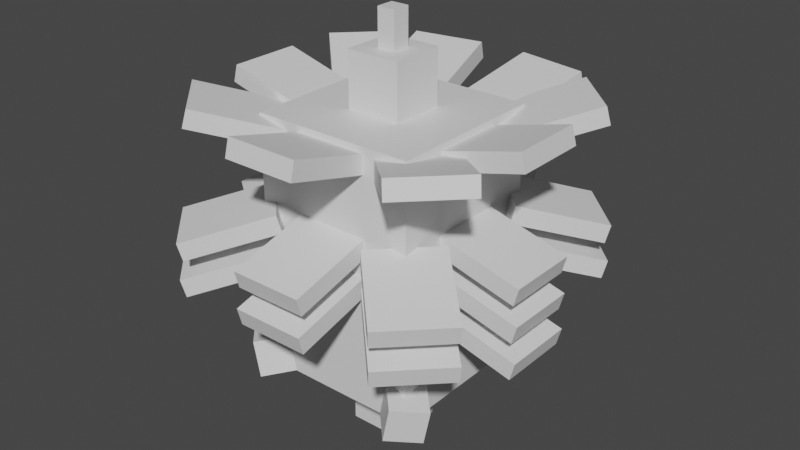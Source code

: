 # Source: pineco.blend  (saved by Blender 2.81.16; exported with 4.5.12 LTS)
import bpy
from mathutils import Matrix  # noqa: F401  (used for matrix-valued properties, if any)

bpy.ops.wm.read_factory_settings(use_empty=True)
scene = bpy.context.scene
scene.name = 'Scene'

# ---- collections
col_collection = bpy.data.collections.new('Collection'); scene.collection.children.link(col_collection)

# ---- materials (node trees are filled in below, after node groups)
mat_default_obj = bpy.data.materials.new('Default OBJ')
mat_default_obj.use_transparent_shadow = False

# ---- material node trees
mat_default_obj.use_nodes = True; mat_default_obj.node_tree.nodes.clear()
_N = mat_default_obj.node_tree.nodes; _L = mat_default_obj.node_tree.links
n0 = _N.new('ShaderNodeOutputMaterial'); n0.name = 'Material Output'; n0.location = (300, 300)
n1 = _N.new('ShaderNodeBsdfPrincipled'); n1.name = 'Principled BSDF'; n1.location = (10, 300)
n1.distribution = 'GGX'
n1.subsurface_method = 'BURLEY'
n1.inputs[3].default_value = 1.45
n1.inputs[27].default_value = (0.0, 0.0, 0.0, 1.0)
n1.inputs[28].default_value = 1.0
_L.new(n1.outputs[0], n0.inputs[0])
n0.is_active_output = True

# ---- world
world_world = bpy.data.worlds.new('World'); scene.world = world_world
world_world.use_nodes = True; world_world.node_tree.nodes.clear()
_N = world_world.node_tree.nodes; _L = world_world.node_tree.links
n0 = _N.new('ShaderNodeOutputWorld'); n0.name = 'World Output'; n0.location = (300, 300)
n1 = _N.new('ShaderNodeBackground'); n1.name = 'Background'; n1.location = (10, 300)
n1.inputs[0].default_value = (0.05088, 0.05088, 0.05088, 1.0)
_L.new(n1.outputs[0], n0.inputs[0])
n0.is_active_output = True
world_world.color = (0.05088, 0.05088, 0.05088)
world_world.use_sun_shadow = False
world_world.sun_shadow_jitter_overblur = 0.0

# ---- meshes
me_right_midd_cone = bpy.data.meshes.new('Right_Midd_Cone')
me_right_midd_cone.from_pydata([(0.1894, -0.07063, -0.01261), (0.01261, -0.07063, -0.1894), (0.02405, -0.01026, -0.2008), (0.2008, -0.01026, -0.02405), (-0.2008, 0.01026, 0.02405), (-0.02405, 0.01026, 0.2008), (-0.01261, 0.07063, 0.1894), (-0.1894, 0.07063, 0.01261)], [], [(0, 1, 2, 3), (4, 5, 6, 7), (3, 2, 7, 6), (5, 4, 1, 0), (5, 0, 3, 6), (1, 4, 7, 2)])
_uv = me_right_midd_cone.uv_layers.new(name='UVMap')
_uv.uv.foreach_set('vector', [0.6406, 0.8125, 0.7031, 0.8125, 0.7031, 0.8438, 0.6406, 0.8438, 0.7812, 0.8125, 0.8438, 0.8125, 0.8438, 0.8438, 0.7812, 0.8438, 0.6406, 0.8438, 0.7031, 0.8438, 0.7031, 1.0, 0.6406, 1.0, 0.7031, 0.8438, 0.7656, 0.8438, 0.7656, 1.0, 0.7031, 1.0, 0.5625, 0.8125, 0.6406, 0.8125, 0.6406, 0.8438, 0.5625, 0.8438, 0.7031, 0.8125, 0.7812, 0.8125, 0.7812, 0.8438, 0.7031, 0.8438])
me_right_midd_cone.materials.append(mat_default_obj)
me_right_midd_cone.use_remesh_fix_poles = True
me_right_midd_cone.use_remesh_preserve_attributes = False
me_right_midd_cone.use_mirror_vertex_groups = False
me_right_midd_cone.update()
me_right_side_lower_cone = bpy.data.meshes.new('Right_Side_Lower_Cone')
me_right_side_lower_cone.from_pydata([(0.1428, -0.07063, 0.125), (0.1428, -0.07063, -0.125), (0.159, -0.01026, -0.125), (0.159, -0.01026, 0.125), (-0.159, 0.01026, -0.125), (-0.159, 0.01026, 0.125), (-0.1428, 0.07063, 0.125), (-0.1428, 0.07063, -0.125)], [], [(0, 1, 2, 3), (4, 5, 6, 7), (3, 2, 7, 6), (5, 4, 1, 0), (5, 0, 3, 6), (1, 4, 7, 2)])
_uv = me_right_side_lower_cone.uv_layers.new(name='UVMap')
_uv.uv.foreach_set('vector', [0.6406, 0.8125, 0.7031, 0.8125, 0.7031, 0.8438, 0.6406, 0.8438, 0.7812, 0.8125, 0.8438, 0.8125, 0.8438, 0.8438, 0.7812, 0.8438, 0.6406, 0.8438, 0.7031, 0.8438, 0.7031, 1.0, 0.6406, 1.0, 0.7031, 0.8438, 0.7656, 0.8438, 0.7656, 1.0, 0.7031, 1.0, 0.5625, 0.8125, 0.6406, 0.8125, 0.6406, 0.8438, 0.5625, 0.8438, 0.7031, 0.8125, 0.7812, 0.8125, 0.7812, 0.8438, 0.7031, 0.8438])
me_right_side_lower_cone.materials.append(mat_default_obj)
me_right_side_lower_cone.use_remesh_fix_poles = True
me_right_side_lower_cone.use_remesh_preserve_attributes = False
me_right_side_lower_cone.use_mirror_vertex_groups = False
me_right_side_lower_cone.update()
me_right_side_upper_cone = bpy.data.meshes.new('Right_Side_upper_Cone')
me_right_side_upper_cone.from_pydata([(0.1428, -0.07063, 0.125), (0.1428, -0.07063, -0.125), (0.159, -0.01026, -0.125), (0.159, -0.01026, 0.125), (-0.159, 0.01026, -0.125), (-0.159, 0.01026, 0.125), (-0.1428, 0.07063, 0.125), (-0.1428, 0.07063, -0.125)], [], [(0, 1, 2, 3), (4, 5, 6, 7), (3, 2, 7, 6), (5, 4, 1, 0), (5, 0, 3, 6), (1, 4, 7, 2)])
_uv = me_right_side_upper_cone.uv_layers.new(name='UVMap')
_uv.uv.foreach_set('vector', [0.6406, 0.8125, 0.7031, 0.8125, 0.7031, 0.8438, 0.6406, 0.8438, 0.7812, 0.8125, 0.8438, 0.8125, 0.8438, 0.8438, 0.7812, 0.8438, 0.6406, 0.8438, 0.7031, 0.8438, 0.7031, 1.0, 0.6406, 1.0, 0.7031, 0.8438, 0.7656, 0.8438, 0.7656, 1.0, 0.7031, 1.0, 0.5625, 0.8125, 0.6406, 0.8125, 0.6406, 0.8438, 0.5625, 0.8438, 0.7031, 0.8125, 0.7812, 0.8125, 0.7812, 0.8438, 0.7031, 0.8438])
me_right_side_upper_cone.materials.append(mat_default_obj)
me_right_side_upper_cone.use_remesh_fix_poles = True
me_right_side_upper_cone.use_remesh_preserve_attributes = False
me_right_side_upper_cone.use_mirror_vertex_groups = False
me_right_side_upper_cone.update()
me_spike_tip = bpy.data.meshes.new('Spike_Tip')
me_spike_tip.from_pydata([(0.03125, -0.0625, -0.03125), (-0.03125, -0.0625, -0.03125), (-0.03125, 0.0625, -0.03125), (0.03125, 0.0625, -0.03125), (-0.03125, -0.0625, 0.03125), (0.03125, -0.0625, 0.03125), (0.03125, 0.0625, 0.03125), (-0.03125, 0.0625, 0.03125)], [], [(0, 1, 2, 3), (4, 5, 6, 7), (3, 2, 7, 6), (5, 4, 1, 0), (5, 0, 3, 6), (1, 4, 7, 2)])
_uv = me_spike_tip.uv_layers.new(name='UVMap')
_uv.uv.foreach_set('vector', [0.01562, 0.9062, 0.03125, 0.9062, 0.03125, 0.9688, 0.01562, 0.9688, 0.04688, 0.9062, 0.0625, 0.9062, 0.0625, 0.9688, 0.04688, 0.9688, 0.01562, 0.9688, 0.03125, 0.9688, 0.03125, 1.0, 0.01562, 1.0, 0.03125, 0.9688, 0.04688, 0.9688, 0.04688, 1.0, 0.03125, 1.0, 0.0, 0.9062, 0.01562, 0.9062, 0.01562, 0.9688, 0.0, 0.9688, 0.03125, 0.9062, 0.04688, 0.9062, 0.04688, 0.9688, 0.03125, 0.9688])
me_spike_tip.materials.append(mat_default_obj)
me_spike_tip.use_remesh_fix_poles = True
me_spike_tip.use_remesh_preserve_attributes = False
me_spike_tip.use_mirror_vertex_groups = False
me_spike_tip.update()
me_right_bottom_cone = bpy.data.meshes.new('Right_Bottom_Cone')
me_right_bottom_cone.from_pydata([(0.125, -0.07063, -0.1428), (-0.125, -0.07063, -0.1428), (-0.125, -0.01026, -0.159), (0.125, -0.01026, -0.159), (-0.125, 0.01026, 0.159), (0.125, 0.01026, 0.159), (0.125, 0.07063, 0.1428), (-0.125, 0.07063, 0.1428)], [], [(0, 1, 2, 3), (4, 5, 6, 7), (3, 2, 7, 6), (5, 4, 1, 0), (5, 0, 3, 6), (1, 4, 7, 2)])
_uv = me_right_bottom_cone.uv_layers.new(name='UVMap')
_uv.uv.foreach_set('vector', [0.6406, 0.8125, 0.7031, 0.8125, 0.7031, 0.8438, 0.6406, 0.8438, 0.7812, 0.8125, 0.8438, 0.8125, 0.8438, 0.8438, 0.7812, 0.8438, 0.6406, 0.8438, 0.7031, 0.8438, 0.7031, 1.0, 0.6406, 1.0, 0.7031, 0.8438, 0.7656, 0.8438, 0.7656, 1.0, 0.7031, 1.0, 0.5625, 0.8125, 0.6406, 0.8125, 0.6406, 0.8438, 0.5625, 0.8438, 0.7031, 0.8125, 0.7812, 0.8125, 0.7812, 0.8438, 0.7031, 0.8438])
me_right_bottom_cone.materials.append(mat_default_obj)
me_right_bottom_cone.use_remesh_fix_poles = True
me_right_bottom_cone.use_remesh_preserve_attributes = False
me_right_bottom_cone.use_mirror_vertex_groups = False
me_right_bottom_cone.update()
me_upper_rear_cone = bpy.data.meshes.new('_Upper_Rear_Cone')
me_upper_rear_cone.from_pydata([(0.125, 0.01026, -0.159), (-0.125, 0.01026, -0.159), (-0.125, 0.07063, -0.1428), (0.125, 0.07063, -0.1428), (-0.125, -0.07063, 0.1428), (0.125, -0.07063, 0.1428), (0.125, -0.01026, 0.159), (-0.125, -0.01026, 0.159)], [], [(0, 1, 2, 3), (4, 5, 6, 7), (3, 2, 7, 6), (5, 4, 1, 0), (5, 0, 3, 6), (1, 4, 7, 2)])
_uv = me_upper_rear_cone.uv_layers.new(name='UVMap')
_uv.uv.foreach_set('vector', [0.6406, 0.8125, 0.7031, 0.8125, 0.7031, 0.8438, 0.6406, 0.8438, 0.7812, 0.8125, 0.8438, 0.8125, 0.8438, 0.8438, 0.7812, 0.8438, 0.6406, 0.8438, 0.7031, 0.8438, 0.7031, 1.0, 0.6406, 1.0, 0.7031, 0.8438, 0.7656, 0.8438, 0.7656, 1.0, 0.7031, 1.0, 0.5625, 0.8125, 0.6406, 0.8125, 0.6406, 0.8438, 0.5625, 0.8438, 0.7031, 0.8125, 0.7812, 0.8125, 0.7812, 0.8438, 0.7031, 0.8438])
me_upper_rear_cone.materials.append(mat_default_obj)
me_upper_rear_cone.use_remesh_fix_poles = True
me_upper_rear_cone.use_remesh_preserve_attributes = False
me_upper_rear_cone.use_mirror_vertex_groups = False
me_upper_rear_cone.update()
me_left_front_balance = bpy.data.meshes.new('Left_Front_Balance')
me_left_front_balance.from_pydata([(0.1211, -0.03816, 0.0221), (-0.008619, -0.06573, -0.1105), (-0.03461, 0.05654, -0.1105), (0.09508, 0.08411, 0.0221), (-0.09508, -0.08411, -0.0221), (0.03461, -0.05654, 0.1105), (0.00862, 0.06573, 0.1105), (-0.1211, 0.03816, -0.0221)], [], [(0, 1, 2, 3), (4, 5, 6, 7), (3, 2, 7, 6), (5, 4, 1, 0), (5, 0, 3, 6), (1, 4, 7, 2)])
_uv = me_left_front_balance.uv_layers.new(name='UVMap')
_uv.uv.foreach_set('vector', [0.2344, 0.0, 0.2812, 0.0, 0.2812, 0.0625, 0.2344, 0.0625, 0.3125, 0.0, 0.3594, 0.0, 0.3594, 0.0625, 0.3125, 0.0625, 0.2344, 0.0625, 0.2812, 0.0625, 0.2812, 0.125, 0.2344, 0.125, 0.2812, 0.0625, 0.3281, 0.0625, 0.3281, 0.125, 0.2812, 0.125, 0.2031, 0.0, 0.2344, 0.0, 0.2344, 0.0625, 0.2031, 0.0625, 0.2812, 0.0, 0.3125, 0.0, 0.3125, 0.0625, 0.2812, 0.0625])
me_left_front_balance.materials.append(mat_default_obj)
me_left_front_balance.use_remesh_fix_poles = True
me_left_front_balance.use_remesh_preserve_attributes = False
me_left_front_balance.use_mirror_vertex_groups = False
me_left_front_balance.update()
me_left_side_upper_cone = bpy.data.meshes.new('Left_Side_upper_Cone')
me_left_side_upper_cone.from_pydata([(0.159, 0.01026, 0.125), (0.159, 0.01026, -0.125), (0.1428, 0.07063, -0.125), (0.1428, 0.07063, 0.125), (-0.1428, -0.07063, -0.125), (-0.1428, -0.07063, 0.125), (-0.159, -0.01026, 0.125), (-0.159, -0.01026, -0.125)], [], [(0, 1, 2, 3), (4, 5, 6, 7), (3, 2, 7, 6), (5, 4, 1, 0), (5, 0, 3, 6), (1, 4, 7, 2)])
_uv = me_left_side_upper_cone.uv_layers.new(name='UVMap')
_uv.uv.foreach_set('vector', [0.6406, 0.8125, 0.7031, 0.8125, 0.7031, 0.8438, 0.6406, 0.8438, 0.7812, 0.8125, 0.8438, 0.8125, 0.8438, 0.8438, 0.7812, 0.8438, 0.6406, 0.8438, 0.7031, 0.8438, 0.7031, 1.0, 0.6406, 1.0, 0.7031, 0.8438, 0.7656, 0.8438, 0.7656, 1.0, 0.7031, 1.0, 0.5625, 0.8125, 0.6406, 0.8125, 0.6406, 0.8438, 0.5625, 0.8438, 0.7031, 0.8125, 0.7812, 0.8125, 0.7812, 0.8438, 0.7031, 0.8438])
me_left_side_upper_cone.materials.append(mat_default_obj)
me_left_side_upper_cone.use_remesh_fix_poles = True
me_left_side_upper_cone.use_remesh_preserve_attributes = False
me_left_side_upper_cone.use_mirror_vertex_groups = False
me_left_side_upper_cone.update()
me_left_side_midd_cone = bpy.data.meshes.new('Left_Side_Midd_Cone')
me_left_side_midd_cone.from_pydata([(0.159, 0.01026, 0.125), (0.159, 0.01026, -0.125), (0.1428, 0.07063, -0.125), (0.1428, 0.07063, 0.125), (-0.1428, -0.07063, -0.125), (-0.1428, -0.07063, 0.125), (-0.159, -0.01026, 0.125), (-0.159, -0.01026, -0.125)], [], [(0, 1, 2, 3), (4, 5, 6, 7), (3, 2, 7, 6), (5, 4, 1, 0), (5, 0, 3, 6), (1, 4, 7, 2)])
_uv = me_left_side_midd_cone.uv_layers.new(name='UVMap')
_uv.uv.foreach_set('vector', [0.6406, 0.8125, 0.7031, 0.8125, 0.7031, 0.8438, 0.6406, 0.8438, 0.7812, 0.8125, 0.8438, 0.8125, 0.8438, 0.8438, 0.7812, 0.8438, 0.6406, 0.8438, 0.7031, 0.8438, 0.7031, 1.0, 0.6406, 1.0, 0.7031, 0.8438, 0.7656, 0.8438, 0.7656, 1.0, 0.7031, 1.0, 0.5625, 0.8125, 0.6406, 0.8125, 0.6406, 0.8438, 0.5625, 0.8438, 0.7031, 0.8125, 0.7812, 0.8125, 0.7812, 0.8438, 0.7031, 0.8438])
me_left_side_midd_cone.materials.append(mat_default_obj)
me_left_side_midd_cone.use_remesh_fix_poles = True
me_left_side_midd_cone.use_remesh_preserve_attributes = False
me_left_side_midd_cone.use_mirror_vertex_groups = False
me_left_side_midd_cone.update()
me_midd_rear_cone = bpy.data.meshes.new('Midd_Rear_Cone')
me_midd_rear_cone.from_pydata([(0.125, 0.01026, -0.159), (-0.125, 0.01026, -0.159), (-0.125, 0.07063, -0.1428), (0.125, 0.07063, -0.1428), (-0.125, -0.07063, 0.1428), (0.125, -0.07063, 0.1428), (0.125, -0.01026, 0.159), (-0.125, -0.01026, 0.159)], [], [(0, 1, 2, 3), (4, 5, 6, 7), (3, 2, 7, 6), (5, 4, 1, 0), (5, 0, 3, 6), (1, 4, 7, 2)])
_uv = me_midd_rear_cone.uv_layers.new(name='UVMap')
_uv.uv.foreach_set('vector', [0.6406, 0.8125, 0.7031, 0.8125, 0.7031, 0.8438, 0.6406, 0.8438, 0.7812, 0.8125, 0.8438, 0.8125, 0.8438, 0.8438, 0.7812, 0.8438, 0.6406, 0.8438, 0.7031, 0.8438, 0.7031, 1.0, 0.6406, 1.0, 0.7031, 0.8438, 0.7656, 0.8438, 0.7656, 1.0, 0.7031, 1.0, 0.5625, 0.8125, 0.6406, 0.8125, 0.6406, 0.8438, 0.5625, 0.8438, 0.7031, 0.8125, 0.7812, 0.8125, 0.7812, 0.8438, 0.7031, 0.8438])
me_midd_rear_cone.materials.append(mat_default_obj)
me_midd_rear_cone.use_remesh_fix_poles = True
me_midd_rear_cone.use_remesh_preserve_attributes = False
me_midd_rear_cone.use_mirror_vertex_groups = False
me_midd_rear_cone.update()
me_left_upper_rear_cone = bpy.data.meshes.new('Left_Upper_Rear_Cone')
me_left_upper_rear_cone.from_pydata([(0.2008, 0.01026, -0.02405), (0.02405, 0.01026, -0.2008), (0.01261, 0.07063, -0.1894), (0.1894, 0.07063, -0.01261), (-0.1894, -0.07063, 0.01261), (-0.01261, -0.07063, 0.1894), (-0.02405, -0.01026, 0.2008), (-0.2008, -0.01026, 0.02405)], [], [(0, 1, 2, 3), (4, 5, 6, 7), (3, 2, 7, 6), (5, 4, 1, 0), (5, 0, 3, 6), (1, 4, 7, 2)])
_uv = me_left_upper_rear_cone.uv_layers.new(name='UVMap')
_uv.uv.foreach_set('vector', [0.6406, 0.8125, 0.7031, 0.8125, 0.7031, 0.8438, 0.6406, 0.8438, 0.7812, 0.8125, 0.8438, 0.8125, 0.8438, 0.8438, 0.7812, 0.8438, 0.6406, 0.8438, 0.7031, 0.8438, 0.7031, 1.0, 0.6406, 1.0, 0.7031, 0.8438, 0.7656, 0.8438, 0.7656, 1.0, 0.7031, 1.0, 0.5625, 0.8125, 0.6406, 0.8125, 0.6406, 0.8438, 0.5625, 0.8438, 0.7031, 0.8125, 0.7812, 0.8125, 0.7812, 0.8438, 0.7031, 0.8438])
me_left_upper_rear_cone.materials.append(mat_default_obj)
me_left_upper_rear_cone.use_remesh_fix_poles = True
me_left_upper_rear_cone.use_remesh_preserve_attributes = False
me_left_upper_rear_cone.use_mirror_vertex_groups = False
me_left_upper_rear_cone.update()
me_right_upper_rear_cone = bpy.data.meshes.new('Right_Upper_Rear_Cone')
me_right_upper_rear_cone.from_pydata([(-0.02405, 0.01026, -0.2008), (-0.2008, 0.01026, -0.02405), (-0.1894, 0.07063, -0.01261), (-0.01261, 0.07063, -0.1894), (0.01261, -0.07063, 0.1894), (0.1894, -0.07063, 0.01261), (0.2008, -0.01026, 0.02405), (0.02405, -0.01026, 0.2008)], [], [(0, 1, 2, 3), (4, 5, 6, 7), (3, 2, 7, 6), (5, 4, 1, 0), (5, 0, 3, 6), (1, 4, 7, 2)])
_uv = me_right_upper_rear_cone.uv_layers.new(name='UVMap')
_uv.uv.foreach_set('vector', [0.6406, 0.8125, 0.7031, 0.8125, 0.7031, 0.8438, 0.6406, 0.8438, 0.7812, 0.8125, 0.8438, 0.8125, 0.8438, 0.8438, 0.7812, 0.8438, 0.6406, 0.8438, 0.7031, 0.8438, 0.7031, 1.0, 0.6406, 1.0, 0.7031, 0.8438, 0.7656, 0.8438, 0.7656, 1.0, 0.7031, 1.0, 0.5625, 0.8125, 0.6406, 0.8125, 0.6406, 0.8438, 0.5625, 0.8438, 0.7031, 0.8125, 0.7812, 0.8125, 0.7812, 0.8438, 0.7031, 0.8438])
me_right_upper_rear_cone.materials.append(mat_default_obj)
me_right_upper_rear_cone.use_remesh_fix_poles = True
me_right_upper_rear_cone.use_remesh_preserve_attributes = False
me_right_upper_rear_cone.use_mirror_vertex_groups = False
me_right_upper_rear_cone.update()
me_left_midd_rear_cone = bpy.data.meshes.new('Left_Midd_Rear_Cone')
me_left_midd_rear_cone.from_pydata([(0.2008, 0.01026, -0.02405), (0.02405, 0.01026, -0.2008), (0.01261, 0.07063, -0.1894), (0.1894, 0.07063, -0.01261), (-0.1894, -0.07063, 0.01261), (-0.01261, -0.07063, 0.1894), (-0.02405, -0.01026, 0.2008), (-0.2008, -0.01026, 0.02405)], [], [(0, 1, 2, 3), (4, 5, 6, 7), (3, 2, 7, 6), (5, 4, 1, 0), (5, 0, 3, 6), (1, 4, 7, 2)])
_uv = me_left_midd_rear_cone.uv_layers.new(name='UVMap')
_uv.uv.foreach_set('vector', [0.6406, 0.8125, 0.7031, 0.8125, 0.7031, 0.8438, 0.6406, 0.8438, 0.7812, 0.8125, 0.8438, 0.8125, 0.8438, 0.8438, 0.7812, 0.8438, 0.6406, 0.8438, 0.7031, 0.8438, 0.7031, 1.0, 0.6406, 1.0, 0.7031, 0.8438, 0.7656, 0.8438, 0.7656, 1.0, 0.7031, 1.0, 0.5625, 0.8125, 0.6406, 0.8125, 0.6406, 0.8438, 0.5625, 0.8438, 0.7031, 0.8125, 0.7812, 0.8125, 0.7812, 0.8438, 0.7031, 0.8438])
me_left_midd_rear_cone.materials.append(mat_default_obj)
me_left_midd_rear_cone.use_remesh_fix_poles = True
me_left_midd_rear_cone.use_remesh_preserve_attributes = False
me_left_midd_rear_cone.use_mirror_vertex_groups = False
me_left_midd_rear_cone.update()
me_tip_rear_cone = bpy.data.meshes.new('Tip_Rear_Cone')
me_tip_rear_cone.from_pydata([(0.125, -0.07063, -0.1428), (-0.125, -0.07063, -0.1428), (-0.125, -0.01026, -0.159), (0.125, -0.01026, -0.159), (-0.125, 0.01026, 0.159), (0.125, 0.01026, 0.159), (0.125, 0.07063, 0.1428), (-0.125, 0.07063, 0.1428)], [], [(0, 1, 2, 3), (4, 5, 6, 7), (3, 2, 7, 6), (5, 4, 1, 0), (5, 0, 3, 6), (1, 4, 7, 2)])
_uv = me_tip_rear_cone.uv_layers.new(name='UVMap')
_uv.uv.foreach_set('vector', [0.6406, 0.8125, 0.7031, 0.8125, 0.7031, 0.8438, 0.6406, 0.8438, 0.7812, 0.8125, 0.8438, 0.8125, 0.8438, 0.8438, 0.7812, 0.8438, 0.6406, 0.8438, 0.7031, 0.8438, 0.7031, 1.0, 0.6406, 1.0, 0.7031, 0.8438, 0.7656, 0.8438, 0.7656, 1.0, 0.7031, 1.0, 0.5625, 0.8125, 0.6406, 0.8125, 0.6406, 0.8438, 0.5625, 0.8438, 0.7031, 0.8125, 0.7812, 0.8125, 0.7812, 0.8438, 0.7031, 0.8438])
me_tip_rear_cone.materials.append(mat_default_obj)
me_tip_rear_cone.use_remesh_fix_poles = True
me_tip_rear_cone.use_remesh_preserve_attributes = False
me_tip_rear_cone.use_mirror_vertex_groups = False
me_tip_rear_cone.update()
me_right_side_midd_cone = bpy.data.meshes.new('Right_Side_Midd_Cone')
me_right_side_midd_cone.from_pydata([(0.1428, -0.07063, 0.125), (0.1428, -0.07063, -0.125), (0.159, -0.01026, -0.125), (0.159, -0.01026, 0.125), (-0.159, 0.01026, -0.125), (-0.159, 0.01026, 0.125), (-0.1428, 0.07063, 0.125), (-0.1428, 0.07063, -0.125)], [], [(0, 1, 2, 3), (4, 5, 6, 7), (3, 2, 7, 6), (5, 4, 1, 0), (5, 0, 3, 6), (1, 4, 7, 2)])
_uv = me_right_side_midd_cone.uv_layers.new(name='UVMap')
_uv.uv.foreach_set('vector', [0.6406, 0.8125, 0.7031, 0.8125, 0.7031, 0.8438, 0.6406, 0.8438, 0.7812, 0.8125, 0.8438, 0.8125, 0.8438, 0.8438, 0.7812, 0.8438, 0.6406, 0.8438, 0.7031, 0.8438, 0.7031, 1.0, 0.6406, 1.0, 0.7031, 0.8438, 0.7656, 0.8438, 0.7656, 1.0, 0.7031, 1.0, 0.5625, 0.8125, 0.6406, 0.8125, 0.6406, 0.8438, 0.5625, 0.8438, 0.7031, 0.8125, 0.7812, 0.8125, 0.7812, 0.8438, 0.7031, 0.8438])
me_right_side_midd_cone.materials.append(mat_default_obj)
me_right_side_midd_cone.use_remesh_fix_poles = True
me_right_side_midd_cone.use_remesh_preserve_attributes = False
me_right_side_midd_cone.use_mirror_vertex_groups = False
me_right_side_midd_cone.update()
me_right_upper_cone = bpy.data.meshes.new('Right_Upper_Cone')
me_right_upper_cone.from_pydata([(0.1894, -0.07063, -0.01261), (0.01261, -0.07063, -0.1894), (0.02405, -0.01026, -0.2008), (0.2008, -0.01026, -0.02405), (-0.2008, 0.01026, 0.02405), (-0.02405, 0.01026, 0.2008), (-0.01261, 0.07063, 0.1894), (-0.1894, 0.07063, 0.01261)], [], [(0, 1, 2, 3), (4, 5, 6, 7), (3, 2, 7, 6), (5, 4, 1, 0), (5, 0, 3, 6), (1, 4, 7, 2)])
_uv = me_right_upper_cone.uv_layers.new(name='UVMap')
_uv.uv.foreach_set('vector', [0.6406, 0.8125, 0.7031, 0.8125, 0.7031, 0.8438, 0.6406, 0.8438, 0.7812, 0.8125, 0.8438, 0.8125, 0.8438, 0.8438, 0.7812, 0.8438, 0.6406, 0.8438, 0.7031, 0.8438, 0.7031, 1.0, 0.6406, 1.0, 0.7031, 0.8438, 0.7656, 0.8438, 0.7656, 1.0, 0.7031, 1.0, 0.5625, 0.8125, 0.6406, 0.8125, 0.6406, 0.8438, 0.5625, 0.8438, 0.7031, 0.8125, 0.7812, 0.8125, 0.7812, 0.8438, 0.7031, 0.8438])
me_right_upper_cone.materials.append(mat_default_obj)
me_right_upper_cone.use_remesh_fix_poles = True
me_right_upper_cone.use_remesh_preserve_attributes = False
me_right_upper_cone.use_mirror_vertex_groups = False
me_right_upper_cone.update()
me_right_side_tip_cone = bpy.data.meshes.new('Right_Side_Tip_Cone')
me_right_side_tip_cone.from_pydata([(0.159, 0.01026, 0.125), (0.159, 0.01026, -0.125), (0.1428, 0.07063, -0.125), (0.1428, 0.07063, 0.125), (-0.1428, -0.07063, -0.125), (-0.1428, -0.07063, 0.125), (-0.159, -0.01026, 0.125), (-0.159, -0.01026, -0.125)], [], [(0, 1, 2, 3), (4, 5, 6, 7), (3, 2, 7, 6), (5, 4, 1, 0), (5, 0, 3, 6), (1, 4, 7, 2)])
_uv = me_right_side_tip_cone.uv_layers.new(name='UVMap')
_uv.uv.foreach_set('vector', [0.6406, 0.8125, 0.7031, 0.8125, 0.7031, 0.8438, 0.6406, 0.8438, 0.7812, 0.8125, 0.8438, 0.8125, 0.8438, 0.8438, 0.7812, 0.8438, 0.6406, 0.8438, 0.7031, 0.8438, 0.7031, 1.0, 0.6406, 1.0, 0.7031, 0.8438, 0.7656, 0.8438, 0.7656, 1.0, 0.7031, 1.0, 0.5625, 0.8125, 0.6406, 0.8125, 0.6406, 0.8438, 0.5625, 0.8438, 0.7031, 0.8125, 0.7812, 0.8125, 0.7812, 0.8438, 0.7031, 0.8438])
me_right_side_tip_cone.materials.append(mat_default_obj)
me_right_side_tip_cone.use_remesh_fix_poles = True
me_right_side_tip_cone.use_remesh_preserve_attributes = False
me_right_side_tip_cone.use_mirror_vertex_groups = False
me_right_side_tip_cone.update()
me_left_rear_balance = bpy.data.meshes.new('Left_Rear_Balance')
me_left_rear_balance.from_pydata([(0.03461, -0.05654, -0.1105), (-0.09508, -0.08411, 0.0221), (-0.1211, 0.03816, 0.0221), (0.008619, 0.06573, -0.1105), (-0.00862, -0.06573, 0.1105), (0.1211, -0.03816, -0.0221), (0.09508, 0.08411, -0.0221), (-0.03461, 0.05654, 0.1105)], [], [(0, 1, 2, 3), (4, 5, 6, 7), (3, 2, 7, 6), (5, 4, 1, 0), (5, 0, 3, 6), (1, 4, 7, 2)])
_uv = me_left_rear_balance.uv_layers.new(name='UVMap')
_uv.uv.foreach_set('vector', [0.2344, 0.0, 0.2812, 0.0, 0.2812, 0.0625, 0.2344, 0.0625, 0.3125, 0.0, 0.3594, 0.0, 0.3594, 0.0625, 0.3125, 0.0625, 0.2344, 0.0625, 0.2812, 0.0625, 0.2812, 0.125, 0.2344, 0.125, 0.2812, 0.0625, 0.3281, 0.0625, 0.3281, 0.125, 0.2812, 0.125, 0.2031, 0.0, 0.2344, 0.0, 0.2344, 0.0625, 0.2031, 0.0625, 0.2812, 0.0, 0.3125, 0.0, 0.3125, 0.0625, 0.2812, 0.0625])
me_left_rear_balance.materials.append(mat_default_obj)
me_left_rear_balance.use_remesh_fix_poles = True
me_left_rear_balance.use_remesh_preserve_attributes = False
me_left_rear_balance.use_mirror_vertex_groups = False
me_left_rear_balance.update()
me_left_midd_cone = bpy.data.meshes.new('Left_Midd_Cone')
me_left_midd_cone.from_pydata([(-0.01261, -0.07063, -0.1894), (-0.1894, -0.07063, -0.01261), (-0.2008, -0.01026, -0.02405), (-0.02405, -0.01026, -0.2008), (0.02405, 0.01026, 0.2008), (0.2008, 0.01026, 0.02405), (0.1894, 0.07063, 0.01261), (0.01261, 0.07063, 0.1894)], [], [(0, 1, 2, 3), (4, 5, 6, 7), (3, 2, 7, 6), (5, 4, 1, 0), (5, 0, 3, 6), (1, 4, 7, 2)])
_uv = me_left_midd_cone.uv_layers.new(name='UVMap')
_uv.uv.foreach_set('vector', [0.6406, 0.8125, 0.7031, 0.8125, 0.7031, 0.8438, 0.6406, 0.8438, 0.7812, 0.8125, 0.8438, 0.8125, 0.8438, 0.8438, 0.7812, 0.8438, 0.6406, 0.8438, 0.7031, 0.8438, 0.7031, 1.0, 0.6406, 1.0, 0.7031, 0.8438, 0.7656, 0.8438, 0.7656, 1.0, 0.7031, 1.0, 0.5625, 0.8125, 0.6406, 0.8125, 0.6406, 0.8438, 0.5625, 0.8438, 0.7031, 0.8125, 0.7812, 0.8125, 0.7812, 0.8438, 0.7031, 0.8438])
me_left_midd_cone.materials.append(mat_default_obj)
me_left_midd_cone.use_remesh_fix_poles = True
me_left_midd_cone.use_remesh_preserve_attributes = False
me_left_midd_cone.use_mirror_vertex_groups = False
me_left_midd_cone.update()
me_right_tip__cone = bpy.data.meshes.new('Right_Tip__Cone')
me_right_tip__cone.from_pydata([(0.2008, 0.01026, -0.02405), (0.02405, 0.01026, -0.2008), (0.01261, 0.07063, -0.1894), (0.1894, 0.07063, -0.01261), (-0.1894, -0.07063, 0.01261), (-0.01261, -0.07063, 0.1894), (-0.02405, -0.01026, 0.2008), (-0.2008, -0.01026, 0.02405)], [], [(0, 1, 2, 3), (4, 5, 6, 7), (3, 2, 7, 6), (5, 4, 1, 0), (5, 0, 3, 6), (1, 4, 7, 2)])
_uv = me_right_tip__cone.uv_layers.new(name='UVMap')
_uv.uv.foreach_set('vector', [0.6406, 0.8125, 0.7031, 0.8125, 0.7031, 0.8438, 0.6406, 0.8438, 0.7812, 0.8125, 0.8438, 0.8125, 0.8438, 0.8438, 0.7812, 0.8438, 0.6406, 0.8438, 0.7031, 0.8438, 0.7031, 1.0, 0.6406, 1.0, 0.7031, 0.8438, 0.7656, 0.8438, 0.7656, 1.0, 0.7031, 1.0, 0.5625, 0.8125, 0.6406, 0.8125, 0.6406, 0.8438, 0.5625, 0.8438, 0.7031, 0.8125, 0.7812, 0.8125, 0.7812, 0.8438, 0.7031, 0.8438])
me_right_tip__cone.materials.append(mat_default_obj)
me_right_tip__cone.use_remesh_fix_poles = True
me_right_tip__cone.use_remesh_preserve_attributes = False
me_right_tip__cone.use_mirror_vertex_groups = False
me_right_tip__cone.update()
me_right_tip_rear_cone = bpy.data.meshes.new('Right_Tip_Rear_Cone')
me_right_tip_rear_cone.from_pydata([(-0.01261, -0.07063, -0.1894), (-0.1894, -0.07063, -0.01261), (-0.2008, -0.01026, -0.02405), (-0.02405, -0.01026, -0.2008), (0.02405, 0.01026, 0.2008), (0.2008, 0.01026, 0.02405), (0.1894, 0.07063, 0.01261), (0.01261, 0.07063, 0.1894)], [], [(0, 1, 2, 3), (4, 5, 6, 7), (3, 2, 7, 6), (5, 4, 1, 0), (5, 0, 3, 6), (1, 4, 7, 2)])
_uv = me_right_tip_rear_cone.uv_layers.new(name='UVMap')
_uv.uv.foreach_set('vector', [0.6406, 0.8125, 0.7031, 0.8125, 0.7031, 0.8438, 0.6406, 0.8438, 0.7812, 0.8125, 0.8438, 0.8125, 0.8438, 0.8438, 0.7812, 0.8438, 0.6406, 0.8438, 0.7031, 0.8438, 0.7031, 1.0, 0.6406, 1.0, 0.7031, 0.8438, 0.7656, 0.8438, 0.7656, 1.0, 0.7031, 1.0, 0.5625, 0.8125, 0.6406, 0.8125, 0.6406, 0.8438, 0.5625, 0.8438, 0.7031, 0.8125, 0.7812, 0.8125, 0.7812, 0.8438, 0.7031, 0.8438])
me_right_tip_rear_cone.materials.append(mat_default_obj)
me_right_tip_rear_cone.use_remesh_fix_poles = True
me_right_tip_rear_cone.use_remesh_preserve_attributes = False
me_right_tip_rear_cone.use_mirror_vertex_groups = False
me_right_tip_rear_cone.update()
me_middle_cone = bpy.data.meshes.new('middle_Cone')
me_middle_cone.from_pydata([(0.125, -0.07063, -0.1428), (-0.125, -0.07063, -0.1428), (-0.125, -0.01026, -0.159), (0.125, -0.01026, -0.159), (-0.125, 0.01026, 0.159), (0.125, 0.01026, 0.159), (0.125, 0.07063, 0.1428), (-0.125, 0.07063, 0.1428)], [], [(0, 1, 2, 3), (4, 5, 6, 7), (3, 2, 7, 6), (5, 4, 1, 0), (5, 0, 3, 6), (1, 4, 7, 2)])
_uv = me_middle_cone.uv_layers.new(name='UVMap')
_uv.uv.foreach_set('vector', [0.6406, 0.8125, 0.7031, 0.8125, 0.7031, 0.8438, 0.6406, 0.8438, 0.7812, 0.8125, 0.8438, 0.8125, 0.8438, 0.8438, 0.7812, 0.8438, 0.6406, 0.8438, 0.7031, 0.8438, 0.7031, 1.0, 0.6406, 1.0, 0.7031, 0.8438, 0.7656, 0.8438, 0.7656, 1.0, 0.7031, 1.0, 0.5625, 0.8125, 0.6406, 0.8125, 0.6406, 0.8438, 0.5625, 0.8438, 0.7031, 0.8125, 0.7812, 0.8125, 0.7812, 0.8438, 0.7031, 0.8438])
me_middle_cone.materials.append(mat_default_obj)
me_middle_cone.use_remesh_fix_poles = True
me_middle_cone.use_remesh_preserve_attributes = False
me_middle_cone.use_mirror_vertex_groups = False
me_middle_cone.update()
me_right_brow_cone = bpy.data.meshes.new('Right_Brow_Cone')
me_right_brow_cone.from_pydata([(0.1507, 0.01026, -0.1349), (-0.09549, 0.01026, -0.1783), (-0.0983, 0.07063, -0.1624), (0.1479, 0.07063, -0.119), (-0.1479, -0.07063, 0.119), (0.0983, -0.07063, 0.1624), (0.09549, -0.01026, 0.1783), (-0.1507, -0.01026, 0.1349)], [], [(0, 1, 2, 3), (4, 5, 6, 7), (3, 2, 7, 6), (5, 4, 1, 0), (5, 0, 3, 6), (1, 4, 7, 2)])
_uv = me_right_brow_cone.uv_layers.new(name='UVMap')
_uv.uv.foreach_set('vector', [0.6406, 0.8125, 0.7031, 0.8125, 0.7031, 0.8438, 0.6406, 0.8438, 0.7812, 0.8125, 0.8438, 0.8125, 0.8438, 0.8438, 0.7812, 0.8438, 0.6406, 0.8438, 0.7031, 0.8438, 0.7031, 1.0, 0.6406, 1.0, 0.7031, 0.8438, 0.7656, 0.8438, 0.7656, 1.0, 0.7031, 1.0, 0.5625, 0.8125, 0.6406, 0.8125, 0.6406, 0.8438, 0.5625, 0.8438, 0.7031, 0.8125, 0.7812, 0.8125, 0.7812, 0.8438, 0.7031, 0.8438])
me_right_brow_cone.materials.append(mat_default_obj)
me_right_brow_cone.use_remesh_fix_poles = True
me_right_brow_cone.use_remesh_preserve_attributes = False
me_right_brow_cone.use_mirror_vertex_groups = False
me_right_brow_cone.update()
me_head_spike = bpy.data.meshes.new('Head_Spike')
me_head_spike.from_pydata([(0.09375, -0.125, -0.09375), (-0.09375, -0.125, -0.09375), (-0.09375, 0.125, -0.09375), (0.09375, 0.125, -0.09375), (-0.09375, -0.125, 0.09375), (0.09375, -0.125, 0.09375), (0.09375, 0.125, 0.09375), (-0.09375, 0.125, 0.09375)], [], [(0, 1, 2, 3), (4, 5, 6, 7), (3, 2, 7, 6), (5, 4, 1, 0), (5, 0, 3, 6), (1, 4, 7, 2)])
_uv = me_head_spike.uv_layers.new(name='UVMap')
_uv.uv.foreach_set('vector', [0.04688, 0.03125, 0.09375, 0.03125, 0.09375, 0.1562, 0.04688, 0.1562, 0.1406, 0.03125, 0.1875, 0.03125, 0.1875, 0.1562, 0.1406, 0.1562, 0.04688, 0.1562, 0.09375, 0.1562, 0.09375, 0.25, 0.04688, 0.25, 0.09375, 0.1562, 0.1406, 0.1562, 0.1406, 0.25, 0.09375, 0.25, 0.0, 0.03125, 0.04688, 0.03125, 0.04688, 0.1562, 0.0, 0.1562, 0.09375, 0.03125, 0.1406, 0.03125, 0.1406, 0.1562, 0.09375, 0.1562])
me_head_spike.materials.append(mat_default_obj)
me_head_spike.use_remesh_fix_poles = True
me_head_spike.use_remesh_preserve_attributes = False
me_head_spike.use_mirror_vertex_groups = False
me_head_spike.update()
me_left_brow_cone = bpy.data.meshes.new('Left_Brow_Cone')
me_left_brow_cone.from_pydata([(0.09549, 0.01026, -0.1783), (-0.1507, 0.01026, -0.1349), (-0.1479, 0.07063, -0.119), (0.0983, 0.07063, -0.1624), (-0.0983, -0.07063, 0.1624), (0.1479, -0.07063, 0.119), (0.1507, -0.01026, 0.1349), (-0.09549, -0.01026, 0.1783)], [], [(0, 1, 2, 3), (4, 5, 6, 7), (3, 2, 7, 6), (5, 4, 1, 0), (5, 0, 3, 6), (1, 4, 7, 2)])
_uv = me_left_brow_cone.uv_layers.new(name='UVMap')
_uv.uv.foreach_set('vector', [0.6406, 0.8125, 0.7031, 0.8125, 0.7031, 0.8438, 0.6406, 0.8438, 0.7812, 0.8125, 0.8438, 0.8125, 0.8438, 0.8438, 0.7812, 0.8438, 0.6406, 0.8438, 0.7031, 0.8438, 0.7031, 1.0, 0.6406, 1.0, 0.7031, 0.8438, 0.7656, 0.8438, 0.7656, 1.0, 0.7031, 1.0, 0.5625, 0.8125, 0.6406, 0.8125, 0.6406, 0.8438, 0.5625, 0.8438, 0.7031, 0.8125, 0.7812, 0.8125, 0.7812, 0.8438, 0.7031, 0.8438])
me_left_brow_cone.materials.append(mat_default_obj)
me_left_brow_cone.use_remesh_fix_poles = True
me_left_brow_cone.use_remesh_preserve_attributes = False
me_left_brow_cone.use_mirror_vertex_groups = False
me_left_brow_cone.update()
me_left_tip__cone = bpy.data.meshes.new('Left_Tip__Cone')
me_left_tip__cone.from_pydata([(-0.02405, 0.01026, -0.2008), (-0.2008, 0.01026, -0.02405), (-0.1894, 0.07063, -0.01261), (-0.01261, 0.07063, -0.1894), (0.01261, -0.07063, 0.1894), (0.1894, -0.07063, 0.01261), (0.2008, -0.01026, 0.02405), (0.02405, -0.01026, 0.2008)], [], [(0, 1, 2, 3), (4, 5, 6, 7), (3, 2, 7, 6), (5, 4, 1, 0), (5, 0, 3, 6), (1, 4, 7, 2)])
_uv = me_left_tip__cone.uv_layers.new(name='UVMap')
_uv.uv.foreach_set('vector', [0.6406, 0.8125, 0.7031, 0.8125, 0.7031, 0.8438, 0.6406, 0.8438, 0.7812, 0.8125, 0.8438, 0.8125, 0.8438, 0.8438, 0.7812, 0.8438, 0.6406, 0.8438, 0.7031, 0.8438, 0.7031, 1.0, 0.6406, 1.0, 0.7031, 0.8438, 0.7656, 0.8438, 0.7656, 1.0, 0.7031, 1.0, 0.5625, 0.8125, 0.6406, 0.8125, 0.6406, 0.8438, 0.5625, 0.8438, 0.7031, 0.8125, 0.7812, 0.8125, 0.7812, 0.8438, 0.7031, 0.8438])
me_left_tip__cone.materials.append(mat_default_obj)
me_left_tip__cone.use_remesh_fix_poles = True
me_left_tip__cone.use_remesh_preserve_attributes = False
me_left_tip__cone.use_mirror_vertex_groups = False
me_left_tip__cone.update()
me_right_front_balance = bpy.data.meshes.new('Right_Front_Balance')
me_right_front_balance.from_pydata([(0.00862, -0.06573, -0.1105), (-0.1211, -0.03816, 0.0221), (-0.09508, 0.08411, 0.0221), (0.03461, 0.05654, -0.1105), (-0.03461, -0.05654, 0.1105), (0.09508, -0.08411, -0.0221), (0.1211, 0.03816, -0.0221), (-0.008619, 0.06573, 0.1105)], [], [(0, 1, 2, 3), (4, 5, 6, 7), (3, 2, 7, 6), (5, 4, 1, 0), (5, 0, 3, 6), (1, 4, 7, 2)])
_uv = me_right_front_balance.uv_layers.new(name='UVMap')
_uv.uv.foreach_set('vector', [0.2344, 0.0, 0.2812, 0.0, 0.2812, 0.0625, 0.2344, 0.0625, 0.3125, 0.0, 0.3594, 0.0, 0.3594, 0.0625, 0.3125, 0.0625, 0.2344, 0.0625, 0.2812, 0.0625, 0.2812, 0.125, 0.2344, 0.125, 0.2812, 0.0625, 0.3281, 0.0625, 0.3281, 0.125, 0.2812, 0.125, 0.2031, 0.0, 0.2344, 0.0, 0.2344, 0.0625, 0.2031, 0.0625, 0.2812, 0.0, 0.3125, 0.0, 0.3125, 0.0625, 0.2812, 0.0625])
me_right_front_balance.materials.append(mat_default_obj)
me_right_front_balance.use_remesh_fix_poles = True
me_right_front_balance.use_remesh_preserve_attributes = False
me_right_front_balance.use_mirror_vertex_groups = False
me_right_front_balance.update()
me_left_bottom_cone = bpy.data.meshes.new('left_Bottom_Cone')
me_left_bottom_cone.from_pydata([(0.125, -0.07063, -0.1428), (-0.125, -0.07063, -0.1428), (-0.125, -0.01026, -0.159), (0.125, -0.01026, -0.159), (-0.125, 0.01026, 0.159), (0.125, 0.01026, 0.159), (0.125, 0.07063, 0.1428), (-0.125, 0.07063, 0.1428)], [], [(0, 1, 2, 3), (4, 5, 6, 7), (3, 2, 7, 6), (5, 4, 1, 0), (5, 0, 3, 6), (1, 4, 7, 2)])
_uv = me_left_bottom_cone.uv_layers.new(name='UVMap')
_uv.uv.foreach_set('vector', [0.6406, 0.8125, 0.7031, 0.8125, 0.7031, 0.8438, 0.6406, 0.8438, 0.7812, 0.8125, 0.8438, 0.8125, 0.8438, 0.8438, 0.7812, 0.8438, 0.6406, 0.8438, 0.7031, 0.8438, 0.7031, 1.0, 0.6406, 1.0, 0.7031, 0.8438, 0.7656, 0.8438, 0.7656, 1.0, 0.7031, 1.0, 0.5625, 0.8125, 0.6406, 0.8125, 0.6406, 0.8438, 0.5625, 0.8438, 0.7031, 0.8125, 0.7812, 0.8125, 0.7812, 0.8438, 0.7031, 0.8438])
me_left_bottom_cone.materials.append(mat_default_obj)
me_left_bottom_cone.use_remesh_fix_poles = True
me_left_bottom_cone.use_remesh_preserve_attributes = False
me_left_bottom_cone.use_mirror_vertex_groups = False
me_left_bottom_cone.update()
me_left_side_tip_cone = bpy.data.meshes.new('Left_Side_Tip_Cone')
me_left_side_tip_cone.from_pydata([(0.1428, -0.07063, 0.125), (0.1428, -0.07063, -0.125), (0.159, -0.01026, -0.125), (0.159, -0.01026, 0.125), (-0.159, 0.01026, -0.125), (-0.159, 0.01026, 0.125), (-0.1428, 0.07063, 0.125), (-0.1428, 0.07063, -0.125)], [], [(0, 1, 2, 3), (4, 5, 6, 7), (3, 2, 7, 6), (5, 4, 1, 0), (5, 0, 3, 6), (1, 4, 7, 2)])
_uv = me_left_side_tip_cone.uv_layers.new(name='UVMap')
_uv.uv.foreach_set('vector', [0.6406, 0.8125, 0.7031, 0.8125, 0.7031, 0.8438, 0.6406, 0.8438, 0.7812, 0.8125, 0.8438, 0.8125, 0.8438, 0.8438, 0.7812, 0.8438, 0.6406, 0.8438, 0.7031, 0.8438, 0.7031, 1.0, 0.6406, 1.0, 0.7031, 0.8438, 0.7656, 0.8438, 0.7656, 1.0, 0.7031, 1.0, 0.5625, 0.8125, 0.6406, 0.8125, 0.6406, 0.8438, 0.5625, 0.8438, 0.7031, 0.8125, 0.7812, 0.8125, 0.7812, 0.8438, 0.7031, 0.8438])
me_left_side_tip_cone.materials.append(mat_default_obj)
me_left_side_tip_cone.use_remesh_fix_poles = True
me_left_side_tip_cone.use_remesh_preserve_attributes = False
me_left_side_tip_cone.use_mirror_vertex_groups = False
me_left_side_tip_cone.update()
me_body_base = bpy.data.meshes.new('Body_base')
me_body_base.from_pydata([(0.2812, -0.4375, -0.2812), (-0.2812, -0.4375, -0.2812), (-0.2812, 0.4375, -0.2812), (0.2812, 0.4375, -0.2812), (-0.2812, -0.4375, 0.2812), (0.2812, -0.4375, 0.2812), (0.2812, 0.4375, 0.2812), (-0.2812, 0.4375, 0.2812)], [], [(0, 1, 2, 3), (4, 5, 6, 7), (3, 2, 7, 6), (5, 4, 1, 0), (5, 0, 3, 6), (1, 4, 7, 2)])
_uv = me_body_base.uv_layers.new(name='UVMap')
_uv.uv.foreach_set('vector', [0.1406, 0.2812, 0.2812, 0.2812, 0.2812, 0.7188, 0.1406, 0.7188, 0.4219, 0.2812, 0.5625, 0.2812, 0.5625, 0.7188, 0.4219, 0.7188, 0.1406, 0.7188, 0.2812, 0.7188, 0.2812, 1.0, 0.1406, 1.0, 0.2812, 0.7188, 0.4219, 0.7188, 0.4219, 1.0, 0.2812, 1.0, 0.0, 0.2812, 0.1406, 0.2812, 0.1406, 0.7188, 0.0, 0.7188, 0.2812, 0.2812, 0.4219, 0.2812, 0.4219, 0.7188, 0.2812, 0.7188])
me_body_base.materials.append(mat_default_obj)
me_body_base.use_remesh_fix_poles = True
me_body_base.use_remesh_preserve_attributes = False
me_body_base.use_mirror_vertex_groups = False
me_body_base.update()
me_bottom_spike = bpy.data.meshes.new('Bottom_Spike')
me_bottom_spike.from_pydata([(0.09375, -0.125, -0.09375), (-0.09375, -0.125, -0.09375), (-0.09375, 0.125, -0.09375), (0.09375, 0.125, -0.09375), (-0.09375, -0.125, 0.09375), (0.09375, -0.125, 0.09375), (0.09375, 0.125, 0.09375), (-0.09375, 0.125, 0.09375)], [], [(0, 1, 2, 3), (4, 5, 6, 7), (3, 2, 7, 6), (5, 4, 1, 0), (5, 0, 3, 6), (1, 4, 7, 2)])
_uv = me_bottom_spike.uv_layers.new(name='UVMap')
_uv.uv.foreach_set('vector', [0.04688, 0.03125, 0.09375, 0.03125, 0.09375, 0.1562, 0.04688, 0.1562, 0.1406, 0.03125, 0.1875, 0.03125, 0.1875, 0.1562, 0.1406, 0.1562, 0.04688, 0.1562, 0.09375, 0.1562, 0.09375, 0.25, 0.04688, 0.25, 0.09375, 0.1562, 0.1406, 0.1562, 0.1406, 0.25, 0.09375, 0.25, 0.0, 0.03125, 0.04688, 0.03125, 0.04688, 0.1562, 0.0, 0.1562, 0.09375, 0.03125, 0.1406, 0.03125, 0.1406, 0.1562, 0.09375, 0.1562])
me_bottom_spike.materials.append(mat_default_obj)
me_bottom_spike.use_remesh_fix_poles = True
me_bottom_spike.use_remesh_preserve_attributes = False
me_bottom_spike.use_mirror_vertex_groups = False
me_bottom_spike.update()
me_left_side_lower_cone = bpy.data.meshes.new('Left_Side_lower_Cone')
me_left_side_lower_cone.from_pydata([(0.159, 0.01026, 0.125), (0.159, 0.01026, -0.125), (0.1428, 0.07063, -0.125), (0.1428, 0.07063, 0.125), (-0.1428, -0.07063, -0.125), (-0.1428, -0.07063, 0.125), (-0.159, -0.01026, 0.125), (-0.159, -0.01026, -0.125)], [], [(0, 1, 2, 3), (4, 5, 6, 7), (3, 2, 7, 6), (5, 4, 1, 0), (5, 0, 3, 6), (1, 4, 7, 2)])
_uv = me_left_side_lower_cone.uv_layers.new(name='UVMap')
_uv.uv.foreach_set('vector', [0.6406, 0.8125, 0.7031, 0.8125, 0.7031, 0.8438, 0.6406, 0.8438, 0.7812, 0.8125, 0.8438, 0.8125, 0.8438, 0.8438, 0.7812, 0.8438, 0.6406, 0.8438, 0.7031, 0.8438, 0.7031, 1.0, 0.6406, 1.0, 0.7031, 0.8438, 0.7656, 0.8438, 0.7656, 1.0, 0.7031, 1.0, 0.5625, 0.8125, 0.6406, 0.8125, 0.6406, 0.8438, 0.5625, 0.8438, 0.7031, 0.8125, 0.7812, 0.8125, 0.7812, 0.8438, 0.7031, 0.8438])
me_left_side_lower_cone.materials.append(mat_default_obj)
me_left_side_lower_cone.use_remesh_fix_poles = True
me_left_side_lower_cone.use_remesh_preserve_attributes = False
me_left_side_lower_cone.use_mirror_vertex_groups = False
me_left_side_lower_cone.update()
me_left_tip_rear_cone = bpy.data.meshes.new('Left_Tip_Rear_Cone')
me_left_tip_rear_cone.from_pydata([(0.1894, -0.07063, -0.01261), (0.01261, -0.07063, -0.1894), (0.02405, -0.01026, -0.2008), (0.2008, -0.01026, -0.02405), (-0.2008, 0.01026, 0.02405), (-0.02405, 0.01026, 0.2008), (-0.01261, 0.07063, 0.1894), (-0.1894, 0.07063, 0.01261)], [], [(0, 1, 2, 3), (4, 5, 6, 7), (3, 2, 7, 6), (5, 4, 1, 0), (5, 0, 3, 6), (1, 4, 7, 2)])
_uv = me_left_tip_rear_cone.uv_layers.new(name='UVMap')
_uv.uv.foreach_set('vector', [0.6406, 0.8125, 0.7031, 0.8125, 0.7031, 0.8438, 0.6406, 0.8438, 0.7812, 0.8125, 0.8438, 0.8125, 0.8438, 0.8438, 0.7812, 0.8438, 0.6406, 0.8438, 0.7031, 0.8438, 0.7031, 1.0, 0.6406, 1.0, 0.7031, 0.8438, 0.7656, 0.8438, 0.7656, 1.0, 0.7031, 1.0, 0.5625, 0.8125, 0.6406, 0.8125, 0.6406, 0.8438, 0.5625, 0.8438, 0.7031, 0.8125, 0.7812, 0.8125, 0.7812, 0.8438, 0.7031, 0.8438])
me_left_tip_rear_cone.materials.append(mat_default_obj)
me_left_tip_rear_cone.use_remesh_fix_poles = True
me_left_tip_rear_cone.use_remesh_preserve_attributes = False
me_left_tip_rear_cone.use_mirror_vertex_groups = False
me_left_tip_rear_cone.update()
me_right_rear_balance = bpy.data.meshes.new('Right_Rear_Balance')
me_right_rear_balance.from_pydata([(0.09508, -0.08411, 0.0221), (-0.03461, -0.05654, -0.1105), (-0.008619, 0.06573, -0.1105), (0.1211, 0.03816, 0.0221), (-0.1211, -0.03816, -0.0221), (0.00862, -0.06573, 0.1105), (0.03461, 0.05654, 0.1105), (-0.09508, 0.08411, -0.0221)], [], [(0, 1, 2, 3), (4, 5, 6, 7), (3, 2, 7, 6), (5, 4, 1, 0), (5, 0, 3, 6), (1, 4, 7, 2)])
_uv = me_right_rear_balance.uv_layers.new(name='UVMap')
_uv.uv.foreach_set('vector', [0.2344, 0.0, 0.2812, 0.0, 0.2812, 0.0625, 0.2344, 0.0625, 0.3125, 0.0, 0.3594, 0.0, 0.3594, 0.0625, 0.3125, 0.0625, 0.2344, 0.0625, 0.2812, 0.0625, 0.2812, 0.125, 0.2344, 0.125, 0.2812, 0.0625, 0.3281, 0.0625, 0.3281, 0.125, 0.2812, 0.125, 0.2031, 0.0, 0.2344, 0.0, 0.2344, 0.0625, 0.2031, 0.0625, 0.2812, 0.0, 0.3125, 0.0, 0.3125, 0.0625, 0.2812, 0.0625])
me_right_rear_balance.materials.append(mat_default_obj)
me_right_rear_balance.use_remesh_fix_poles = True
me_right_rear_balance.use_remesh_preserve_attributes = False
me_right_rear_balance.use_mirror_vertex_groups = False
me_right_rear_balance.update()
me_right_midd_rear_cone = bpy.data.meshes.new('Right_Midd_Rear_Cone')
me_right_midd_rear_cone.from_pydata([(-0.02405, 0.01026, -0.2008), (-0.2008, 0.01026, -0.02405), (-0.1894, 0.07063, -0.01261), (-0.01261, 0.07063, -0.1894), (0.01261, -0.07063, 0.1894), (0.1894, -0.07063, 0.01261), (0.2008, -0.01026, 0.02405), (0.02405, -0.01026, 0.2008)], [], [(0, 1, 2, 3), (4, 5, 6, 7), (3, 2, 7, 6), (5, 4, 1, 0), (5, 0, 3, 6), (1, 4, 7, 2)])
_uv = me_right_midd_rear_cone.uv_layers.new(name='UVMap')
_uv.uv.foreach_set('vector', [0.6406, 0.8125, 0.7031, 0.8125, 0.7031, 0.8438, 0.6406, 0.8438, 0.7812, 0.8125, 0.8438, 0.8125, 0.8438, 0.8438, 0.7812, 0.8438, 0.6406, 0.8438, 0.7031, 0.8438, 0.7031, 1.0, 0.6406, 1.0, 0.7031, 0.8438, 0.7656, 0.8438, 0.7656, 1.0, 0.7031, 1.0, 0.5625, 0.8125, 0.6406, 0.8125, 0.6406, 0.8438, 0.5625, 0.8438, 0.7031, 0.8125, 0.7812, 0.8125, 0.7812, 0.8438, 0.7031, 0.8438])
me_right_midd_rear_cone.materials.append(mat_default_obj)
me_right_midd_rear_cone.use_remesh_fix_poles = True
me_right_midd_rear_cone.use_remesh_preserve_attributes = False
me_right_midd_rear_cone.use_mirror_vertex_groups = False
me_right_midd_rear_cone.update()
me_left_upper_cone = bpy.data.meshes.new('Left_Upper_Cone')
me_left_upper_cone.from_pydata([(-0.01261, -0.07063, -0.1894), (-0.1894, -0.07063, -0.01261), (-0.2008, -0.01026, -0.02405), (-0.02405, -0.01026, -0.2008), (0.02405, 0.01026, 0.2008), (0.2008, 0.01026, 0.02405), (0.1894, 0.07063, 0.01261), (0.01261, 0.07063, 0.1894)], [], [(0, 1, 2, 3), (4, 5, 6, 7), (3, 2, 7, 6), (5, 4, 1, 0), (5, 0, 3, 6), (1, 4, 7, 2)])
_uv = me_left_upper_cone.uv_layers.new(name='UVMap')
_uv.uv.foreach_set('vector', [0.6406, 0.8125, 0.7031, 0.8125, 0.7031, 0.8438, 0.6406, 0.8438, 0.7812, 0.8125, 0.8438, 0.8125, 0.8438, 0.8438, 0.7812, 0.8438, 0.6406, 0.8438, 0.7031, 0.8438, 0.7031, 1.0, 0.6406, 1.0, 0.7031, 0.8438, 0.7656, 0.8438, 0.7656, 1.0, 0.7031, 1.0, 0.5625, 0.8125, 0.6406, 0.8125, 0.6406, 0.8438, 0.5625, 0.8438, 0.7031, 0.8125, 0.7812, 0.8125, 0.7812, 0.8438, 0.7031, 0.8438])
me_left_upper_cone.materials.append(mat_default_obj)
me_left_upper_cone.use_remesh_fix_poles = True
me_left_upper_cone.use_remesh_preserve_attributes = False
me_left_upper_cone.use_mirror_vertex_groups = False
me_left_upper_cone.update()

# ---- objects
ob_right_midd_cone = bpy.data.objects.new('Right_Midd_Cone', me_right_midd_cone)
ob_right_side_lower_cone = bpy.data.objects.new('Right_Side_Lower_Cone', me_right_side_lower_cone)
ob_right_side_upper_cone = bpy.data.objects.new('Right_Side_upper_Cone', me_right_side_upper_cone)
ob_spike_tip = bpy.data.objects.new('Spike_Tip', me_spike_tip)
ob_right_bottom_cone = bpy.data.objects.new('Right_Bottom_Cone', me_right_bottom_cone)
ob_upper_rear_cone = bpy.data.objects.new('_Upper_Rear_Cone', me_upper_rear_cone)
ob_left_front_balance = bpy.data.objects.new('Left_Front_Balance', me_left_front_balance)
ob_left_side_upper_cone = bpy.data.objects.new('Left_Side_upper_Cone', me_left_side_upper_cone)
ob_left_side_midd_cone = bpy.data.objects.new('Left_Side_Midd_Cone', me_left_side_midd_cone)
ob_midd_rear_cone = bpy.data.objects.new('Midd_Rear_Cone', me_midd_rear_cone)
ob_left_upper_rear_cone = bpy.data.objects.new('Left_Upper_Rear_Cone', me_left_upper_rear_cone)
ob_right_upper_rear_cone = bpy.data.objects.new('Right_Upper_Rear_Cone', me_right_upper_rear_cone)
ob_left_midd_rear_cone = bpy.data.objects.new('Left_Midd_Rear_Cone', me_left_midd_rear_cone)
ob_tip_rear_cone = bpy.data.objects.new('Tip_Rear_Cone', me_tip_rear_cone)
ob_right_side_midd_cone = bpy.data.objects.new('Right_Side_Midd_Cone', me_right_side_midd_cone)
ob_right_upper_cone = bpy.data.objects.new('Right_Upper_Cone', me_right_upper_cone)
ob_right_side_tip_cone = bpy.data.objects.new('Right_Side_Tip_Cone', me_right_side_tip_cone)
ob_left_rear_balance = bpy.data.objects.new('Left_Rear_Balance', me_left_rear_balance)
ob_left_midd_cone = bpy.data.objects.new('Left_Midd_Cone', me_left_midd_cone)
ob_right_tip__cone = bpy.data.objects.new('Right_Tip__Cone', me_right_tip__cone)
ob_right_tip_rear_cone = bpy.data.objects.new('Right_Tip_Rear_Cone', me_right_tip_rear_cone)
ob_middle_cone = bpy.data.objects.new('middle_Cone', me_middle_cone)
ob_right_brow_cone = bpy.data.objects.new('Right_Brow_Cone', me_right_brow_cone)
ob_head_spike = bpy.data.objects.new('Head_Spike', me_head_spike)
ob_left_brow_cone = bpy.data.objects.new('Left_Brow_Cone', me_left_brow_cone)
ob_left_tip__cone = bpy.data.objects.new('Left_Tip__Cone', me_left_tip__cone)
ob_right_front_balance = bpy.data.objects.new('Right_Front_Balance', me_right_front_balance)
ob_left_bottom_cone = bpy.data.objects.new('left_Bottom_Cone', me_left_bottom_cone)
ob_left_side_tip_cone = bpy.data.objects.new('Left_Side_Tip_Cone', me_left_side_tip_cone)
ob_body_base = bpy.data.objects.new('Body_base', me_body_base)
ob_bottom_spike = bpy.data.objects.new('Bottom_Spike', me_bottom_spike)
ob_left_side_lower_cone = bpy.data.objects.new('Left_Side_lower_Cone', me_left_side_lower_cone)
ob_left_tip_rear_cone = bpy.data.objects.new('Left_Tip_Rear_Cone', me_left_tip_rear_cone)
ob_right_rear_balance = bpy.data.objects.new('Right_Rear_Balance', me_right_rear_balance)
ob_right_midd_rear_cone = bpy.data.objects.new('Right_Midd_Rear_Cone', me_right_midd_rear_cone)
ob_left_upper_cone = bpy.data.objects.new('Left_Upper_Cone', me_left_upper_cone)

# ---- transforms, parenting, visibility, modifiers, constraints
ob_right_midd_cone.parent = ob_body_base
ob_right_midd_cone.matrix_parent_inverse = Matrix(((1.0, 0.0, 0.0, -0.0), (0.0, -1.629e-07, 1.0, -0.7116), (0.0, -1.0, -1.629e-07, 2.483e-07), (-0.0, 0.0, -0.0, 1.0)))
ob_right_midd_cone.location = (0.3567, 0.3567, 0.6711)
ob_right_midd_cone.rotation_euler = (1.571, -0.0, 0.0)
ob_right_midd_cone.lineart.crease_threshold = 0.0
ob_right_side_lower_cone.parent = ob_body_base
ob_right_side_lower_cone.matrix_parent_inverse = Matrix(((1.0, 0.0, 0.0, -0.0), (0.0, -1.629e-07, 1.0, -0.7116), (0.0, -1.0, -1.629e-07, 2.483e-07), (-0.0, 0.0, -0.0, 1.0)))
ob_right_side_lower_cone.location = (0.4009, 1.593e-07, 0.5461)
ob_right_side_lower_cone.rotation_euler = (1.571, -0.0, 0.0)
ob_right_side_lower_cone.lineart.crease_threshold = 0.0
ob_right_side_upper_cone.parent = ob_body_base
ob_right_side_upper_cone.matrix_parent_inverse = Matrix(((1.0, 0.0, 0.0, -0.0), (0.0, -1.629e-07, 1.0, -0.7116), (0.0, -1.0, -1.629e-07, 2.483e-07), (-0.0, 0.0, -0.0, 1.0)))
ob_right_side_upper_cone.location = (0.4009, 1.186e-07, 0.7961)
ob_right_side_upper_cone.rotation_euler = (1.571, -0.0, 0.0)
ob_right_side_upper_cone.lineart.crease_threshold = 0.0
ob_spike_tip.parent = ob_head_spike
ob_spike_tip.matrix_parent_inverse = Matrix(((1.0, 0.0, 0.0, -0.0), (0.0, -1.629e-07, 1.0, -1.212), (0.0, -1.0, -1.629e-07, 2.483e-07), (-0.0, 0.0, -0.0, 1.0)))
ob_spike_tip.location = (0.0, 2.037e-08, 1.399)
ob_spike_tip.rotation_euler = (1.571, -0.0, 0.0)
ob_spike_tip.lineart.crease_threshold = 0.0
ob_right_bottom_cone.parent = ob_body_base
ob_right_bottom_cone.matrix_parent_inverse = Matrix(((1.0, 0.0, 0.0, -0.0), (0.0, -1.629e-07, 1.0, -0.7116), (0.0, -1.0, -1.629e-07, 2.483e-07), (-0.0, 0.0, -0.0, 1.0)))
ob_right_bottom_cone.location = (0.1875, 0.4009, 0.5461)
ob_right_bottom_cone.rotation_euler = (1.571, -0.0, 0.0)
ob_right_bottom_cone.lineart.crease_threshold = 0.0
ob_upper_rear_cone.parent = ob_body_base
ob_upper_rear_cone.matrix_parent_inverse = Matrix(((1.0, 0.0, 0.0, -0.0), (0.0, -1.629e-07, 1.0, -0.7116), (0.0, -1.0, -1.629e-07, 2.483e-07), (-0.0, 0.0, -0.0, 1.0)))
ob_upper_rear_cone.location = (0.0, -0.4009, 0.7961)
ob_upper_rear_cone.rotation_euler = (1.571, -0.0, 0.0)
ob_upper_rear_cone.lineart.crease_threshold = 0.0
ob_left_front_balance.parent = ob_body_base
ob_left_front_balance.matrix_parent_inverse = Matrix(((1.0, 0.0, 0.0, -0.0), (0.0, -1.629e-07, 1.0, -0.7116), (0.0, -1.0, -1.629e-07, 2.483e-07), (-0.0, 0.0, -0.0, 1.0)))
ob_left_front_balance.location = (-0.2523, 0.2538, 0.3228)
ob_left_front_balance.rotation_euler = (1.571, -0.0, 0.0)
ob_left_front_balance.lineart.crease_threshold = 0.0
ob_left_side_upper_cone.parent = ob_body_base
ob_left_side_upper_cone.matrix_parent_inverse = Matrix(((1.0, 0.0, 0.0, -0.0), (0.0, -1.629e-07, 1.0, -0.7116), (0.0, -1.0, -1.629e-07, 2.483e-07), (-0.0, 0.0, -0.0, 1.0)))
ob_left_side_upper_cone.location = (-0.4009, 1.186e-07, 0.7961)
ob_left_side_upper_cone.rotation_euler = (1.571, -0.0, 0.0)
ob_left_side_upper_cone.lineart.crease_threshold = 0.0
ob_left_side_midd_cone.parent = ob_body_base
ob_left_side_midd_cone.matrix_parent_inverse = Matrix(((1.0, 0.0, 0.0, -0.0), (0.0, -1.629e-07, 1.0, -0.7116), (0.0, -1.0, -1.629e-07, 2.483e-07), (-0.0, 0.0, -0.0, 1.0)))
ob_left_side_midd_cone.location = (-0.4009, 1.39e-07, 0.6711)
ob_left_side_midd_cone.rotation_euler = (1.571, -0.0, 0.0)
ob_left_side_midd_cone.lineart.crease_threshold = 0.0
ob_midd_rear_cone.parent = ob_body_base
ob_midd_rear_cone.matrix_parent_inverse = Matrix(((1.0, 0.0, 0.0, -0.0), (0.0, -1.629e-07, 1.0, -0.7116), (0.0, -1.0, -1.629e-07, 2.483e-07), (-0.0, 0.0, -0.0, 1.0)))
ob_midd_rear_cone.location = (0.0, -0.4009, 0.6711)
ob_midd_rear_cone.rotation_euler = (1.571, -0.0, 0.0)
ob_midd_rear_cone.lineart.crease_threshold = 0.0
ob_left_upper_rear_cone.parent = ob_body_base
ob_left_upper_rear_cone.matrix_parent_inverse = Matrix(((1.0, 0.0, 0.0, -0.0), (0.0, -1.629e-07, 1.0, -0.7116), (0.0, -1.0, -1.629e-07, 2.483e-07), (-0.0, 0.0, -0.0, 1.0)))
ob_left_upper_rear_cone.location = (-0.3567, -0.3567, 0.7961)
ob_left_upper_rear_cone.rotation_euler = (1.571, -0.0, 0.0)
ob_left_upper_rear_cone.lineart.crease_threshold = 0.0
ob_right_upper_rear_cone.parent = ob_body_base
ob_right_upper_rear_cone.matrix_parent_inverse = Matrix(((1.0, 0.0, 0.0, -0.0), (0.0, -1.629e-07, 1.0, -0.7116), (0.0, -1.0, -1.629e-07, 2.483e-07), (-0.0, 0.0, -0.0, 1.0)))
ob_right_upper_rear_cone.location = (0.3567, -0.3567, 0.7961)
ob_right_upper_rear_cone.rotation_euler = (1.571, -0.0, 0.0)
ob_right_upper_rear_cone.lineart.crease_threshold = 0.0
ob_left_midd_rear_cone.parent = ob_body_base
ob_left_midd_rear_cone.matrix_parent_inverse = Matrix(((1.0, 0.0, 0.0, -0.0), (0.0, -1.629e-07, 1.0, -0.7116), (0.0, -1.0, -1.629e-07, 2.483e-07), (-0.0, 0.0, -0.0, 1.0)))
ob_left_midd_rear_cone.location = (-0.3567, -0.3567, 0.6711)
ob_left_midd_rear_cone.rotation_euler = (1.571, -0.0, 0.0)
ob_left_midd_rear_cone.lineart.crease_threshold = 0.0
ob_tip_rear_cone.parent = ob_body_base
ob_tip_rear_cone.matrix_parent_inverse = Matrix(((1.0, 0.0, 0.0, -0.0), (0.0, -1.629e-07, 1.0, -0.7116), (0.0, -1.0, -1.629e-07, 2.483e-07), (-0.0, 0.0, -0.0, 1.0)))
ob_tip_rear_cone.location = (0.0, -0.4009, 1.127)
ob_tip_rear_cone.rotation_euler = (1.571, -0.0, 0.0)
ob_tip_rear_cone.lineart.crease_threshold = 0.0
ob_right_side_midd_cone.parent = ob_body_base
ob_right_side_midd_cone.matrix_parent_inverse = Matrix(((1.0, 0.0, 0.0, -0.0), (0.0, -1.629e-07, 1.0, -0.7116), (0.0, -1.0, -1.629e-07, 2.483e-07), (-0.0, 0.0, -0.0, 1.0)))
ob_right_side_midd_cone.location = (0.4009, 1.39e-07, 0.6711)
ob_right_side_midd_cone.rotation_euler = (1.571, -0.0, 0.0)
ob_right_side_midd_cone.lineart.crease_threshold = 0.0
ob_right_upper_cone.parent = ob_body_base
ob_right_upper_cone.matrix_parent_inverse = Matrix(((1.0, 0.0, 0.0, -0.0), (0.0, -1.629e-07, 1.0, -0.7116), (0.0, -1.0, -1.629e-07, 2.483e-07), (-0.0, 0.0, -0.0, 1.0)))
ob_right_upper_cone.location = (0.3567, 0.3567, 0.7961)
ob_right_upper_cone.rotation_euler = (1.571, -0.0, 0.0)
ob_right_upper_cone.lineart.crease_threshold = 0.0
ob_right_side_tip_cone.parent = ob_body_base
ob_right_side_tip_cone.matrix_parent_inverse = Matrix(((1.0, 0.0, 0.0, -0.0), (0.0, -1.629e-07, 1.0, -0.7116), (0.0, -1.0, -1.629e-07, 2.483e-07), (-0.0, 0.0, -0.0, 1.0)))
ob_right_side_tip_cone.location = (0.4009, 6.469e-08, 1.127)
ob_right_side_tip_cone.rotation_euler = (1.571, -0.0, 0.0)
ob_right_side_tip_cone.lineart.crease_threshold = 0.0
ob_left_rear_balance.parent = ob_body_base
ob_left_rear_balance.matrix_parent_inverse = Matrix(((1.0, 0.0, 0.0, -0.0), (0.0, -1.629e-07, 1.0, -0.7116), (0.0, -1.0, -1.629e-07, 2.483e-07), (-0.0, 0.0, -0.0, 1.0)))
ob_left_rear_balance.location = (-0.2523, -0.2538, 0.3228)
ob_left_rear_balance.rotation_euler = (1.571, -0.0, 0.0)
ob_left_rear_balance.lineart.crease_threshold = 0.0
ob_left_midd_cone.parent = ob_body_base
ob_left_midd_cone.matrix_parent_inverse = Matrix(((1.0, 0.0, 0.0, -0.0), (0.0, -1.629e-07, 1.0, -0.7116), (0.0, -1.0, -1.629e-07, 2.483e-07), (-0.0, 0.0, -0.0, 1.0)))
ob_left_midd_cone.location = (-0.3567, 0.3567, 0.6711)
ob_left_midd_cone.rotation_euler = (1.571, -0.0, 0.0)
ob_left_midd_cone.lineart.crease_threshold = 0.0
ob_right_tip__cone.parent = ob_body_base
ob_right_tip__cone.matrix_parent_inverse = Matrix(((1.0, 0.0, 0.0, -0.0), (0.0, -1.629e-07, 1.0, -0.7116), (0.0, -1.0, -1.629e-07, 2.483e-07), (-0.0, 0.0, -0.0, 1.0)))
ob_right_tip__cone.location = (0.3567, 0.2942, 1.127)
ob_right_tip__cone.rotation_euler = (1.571, -0.0, 0.0)
ob_right_tip__cone.lineart.crease_threshold = 0.0
ob_right_tip_rear_cone.parent = ob_body_base
ob_right_tip_rear_cone.matrix_parent_inverse = Matrix(((1.0, 0.0, 0.0, -0.0), (0.0, -1.629e-07, 1.0, -0.7116), (0.0, -1.0, -1.629e-07, 2.483e-07), (-0.0, 0.0, -0.0, 1.0)))
ob_right_tip_rear_cone.location = (0.3567, -0.2942, 1.127)
ob_right_tip_rear_cone.rotation_euler = (1.571, -0.0, 0.0)
ob_right_tip_rear_cone.lineart.crease_threshold = 0.0
ob_middle_cone.parent = ob_body_base
ob_middle_cone.matrix_parent_inverse = Matrix(((1.0, 0.0, 0.0, -0.0), (0.0, -1.629e-07, 1.0, -0.7116), (0.0, -1.0, -1.629e-07, 2.483e-07), (-0.0, 0.0, -0.0, 1.0)))
ob_middle_cone.location = (0.0, 0.4634, 0.7961)
ob_middle_cone.rotation_euler = (1.571, -0.0, 0.0)
ob_middle_cone.lineart.crease_threshold = 0.0
ob_right_brow_cone.parent = ob_body_base
ob_right_brow_cone.matrix_parent_inverse = Matrix(((1.0, 0.0, 0.0, -0.0), (0.0, -1.629e-07, 1.0, -0.7116), (0.0, -1.0, -1.629e-07, 2.483e-07), (-0.0, 0.0, -0.0, 1.0)))
ob_right_brow_cone.location = (0.1825, 0.3986, 1.127)
ob_right_brow_cone.rotation_euler = (1.571, -0.0, 0.0)
ob_right_brow_cone.lineart.crease_threshold = 0.0
ob_head_spike.parent = ob_body_base
ob_head_spike.matrix_parent_inverse = Matrix(((1.0, 0.0, 0.0, -0.0), (0.0, -1.629e-07, 1.0, -0.7116), (0.0, -1.0, -1.629e-07, 2.483e-07), (-0.0, 0.0, -0.0, 1.0)))
ob_head_spike.location = (0.0, 5.091e-08, 1.212)
ob_head_spike.rotation_euler = (1.571, -0.0, 0.0)
ob_head_spike.lineart.crease_threshold = 0.0
ob_left_brow_cone.parent = ob_body_base
ob_left_brow_cone.matrix_parent_inverse = Matrix(((1.0, 0.0, 0.0, -0.0), (0.0, -1.629e-07, 1.0, -0.7116), (0.0, -1.0, -1.629e-07, 2.483e-07), (-0.0, 0.0, -0.0, 1.0)))
ob_left_brow_cone.location = (-0.1825, 0.3986, 1.127)
ob_left_brow_cone.rotation_euler = (1.571, -0.0, 0.0)
ob_left_brow_cone.lineart.crease_threshold = 0.0
ob_left_tip__cone.parent = ob_body_base
ob_left_tip__cone.matrix_parent_inverse = Matrix(((1.0, 0.0, 0.0, -0.0), (0.0, -1.629e-07, 1.0, -0.7116), (0.0, -1.0, -1.629e-07, 2.483e-07), (-0.0, 0.0, -0.0, 1.0)))
ob_left_tip__cone.location = (-0.3567, 0.2942, 1.127)
ob_left_tip__cone.rotation_euler = (1.571, -0.0, 0.0)
ob_left_tip__cone.lineart.crease_threshold = 0.0
ob_right_front_balance.parent = ob_body_base
ob_right_front_balance.matrix_parent_inverse = Matrix(((1.0, 0.0, 0.0, -0.0), (0.0, -1.629e-07, 1.0, -0.7116), (0.0, -1.0, -1.629e-07, 2.483e-07), (-0.0, 0.0, -0.0, 1.0)))
ob_right_front_balance.location = (0.2523, 0.2538, 0.3228)
ob_right_front_balance.rotation_euler = (1.571, -0.0, 0.0)
ob_right_front_balance.lineart.crease_threshold = 0.0
ob_left_bottom_cone.parent = ob_body_base
ob_left_bottom_cone.matrix_parent_inverse = Matrix(((1.0, 0.0, 0.0, -0.0), (0.0, -1.629e-07, 1.0, -0.7116), (0.0, -1.0, -1.629e-07, 2.483e-07), (-0.0, 0.0, -0.0, 1.0)))
ob_left_bottom_cone.location = (-0.1875, 0.4009, 0.5461)
ob_left_bottom_cone.rotation_euler = (1.571, -0.0, 0.0)
ob_left_bottom_cone.lineart.crease_threshold = 0.0
ob_left_side_tip_cone.parent = ob_body_base
ob_left_side_tip_cone.matrix_parent_inverse = Matrix(((1.0, 0.0, 0.0, -0.0), (0.0, -1.629e-07, 1.0, -0.7116), (0.0, -1.0, -1.629e-07, 2.483e-07), (-0.0, 0.0, -0.0, 1.0)))
ob_left_side_tip_cone.location = (-0.4009, 6.469e-08, 1.127)
ob_left_side_tip_cone.rotation_euler = (1.571, -0.0, 0.0)
ob_left_side_tip_cone.lineart.crease_threshold = 0.0
ob_body_base.location = (0.0, 1.324e-07, 0.7116)
ob_body_base.rotation_euler = (1.571, -0.0, 0.0)
ob_body_base.lineart.crease_threshold = 0.0
ob_bottom_spike.parent = ob_body_base
ob_bottom_spike.matrix_parent_inverse = Matrix(((1.0, 0.0, 0.0, -0.0), (0.0, -1.629e-07, 1.0, -0.7116), (0.0, -1.0, -1.629e-07, 2.483e-07), (-0.0, 0.0, -0.0, 1.0)))
ob_bottom_spike.location = (0.0, 2.24e-07, 0.1491)
ob_bottom_spike.rotation_euler = (1.571, -0.0, 0.0)
ob_bottom_spike.lineart.crease_threshold = 0.0
ob_left_side_lower_cone.parent = ob_body_base
ob_left_side_lower_cone.matrix_parent_inverse = Matrix(((1.0, 0.0, 0.0, -0.0), (0.0, -1.629e-07, 1.0, -0.7116), (0.0, -1.0, -1.629e-07, 2.483e-07), (-0.0, 0.0, -0.0, 1.0)))
ob_left_side_lower_cone.location = (-0.4009, 1.593e-07, 0.5461)
ob_left_side_lower_cone.rotation_euler = (1.571, -0.0, 0.0)
ob_left_side_lower_cone.lineart.crease_threshold = 0.0
ob_left_tip_rear_cone.parent = ob_body_base
ob_left_tip_rear_cone.matrix_parent_inverse = Matrix(((1.0, 0.0, 0.0, -0.0), (0.0, -1.629e-07, 1.0, -0.7116), (0.0, -1.0, -1.629e-07, 2.483e-07), (-0.0, 0.0, -0.0, 1.0)))
ob_left_tip_rear_cone.location = (-0.3567, -0.2942, 1.127)
ob_left_tip_rear_cone.rotation_euler = (1.571, -0.0, 0.0)
ob_left_tip_rear_cone.lineart.crease_threshold = 0.0
ob_right_rear_balance.parent = ob_body_base
ob_right_rear_balance.matrix_parent_inverse = Matrix(((1.0, 0.0, 0.0, -0.0), (0.0, -1.629e-07, 1.0, -0.7116), (0.0, -1.0, -1.629e-07, 2.483e-07), (-0.0, 0.0, -0.0, 1.0)))
ob_right_rear_balance.location = (0.2523, -0.2538, 0.3228)
ob_right_rear_balance.rotation_euler = (1.571, -0.0, 0.0)
ob_right_rear_balance.lineart.crease_threshold = 0.0
ob_right_midd_rear_cone.parent = ob_body_base
ob_right_midd_rear_cone.matrix_parent_inverse = Matrix(((1.0, 0.0, 0.0, -0.0), (0.0, -1.629e-07, 1.0, -0.7116), (0.0, -1.0, -1.629e-07, 2.483e-07), (-0.0, 0.0, -0.0, 1.0)))
ob_right_midd_rear_cone.location = (0.3567, -0.3567, 0.6711)
ob_right_midd_rear_cone.rotation_euler = (1.571, -0.0, 0.0)
ob_right_midd_rear_cone.lineart.crease_threshold = 0.0
ob_left_upper_cone.parent = ob_body_base
ob_left_upper_cone.matrix_parent_inverse = Matrix(((1.0, 0.0, 0.0, -0.0), (0.0, -1.629e-07, 1.0, -0.7116), (0.0, -1.0, -1.629e-07, 2.483e-07), (-0.0, 0.0, -0.0, 1.0)))
ob_left_upper_cone.location = (-0.3567, 0.3567, 0.7961)
ob_left_upper_cone.rotation_euler = (1.571, -0.0, 0.0)
ob_left_upper_cone.lineart.crease_threshold = 0.0

# ---- collection membership
col_collection.objects.link(ob_right_midd_cone)
col_collection.objects.link(ob_right_side_lower_cone)
col_collection.objects.link(ob_right_side_upper_cone)
col_collection.objects.link(ob_spike_tip)
col_collection.objects.link(ob_right_bottom_cone)
col_collection.objects.link(ob_upper_rear_cone)
col_collection.objects.link(ob_left_front_balance)
col_collection.objects.link(ob_left_side_upper_cone)
col_collection.objects.link(ob_left_side_midd_cone)
col_collection.objects.link(ob_midd_rear_cone)
col_collection.objects.link(ob_left_upper_rear_cone)
col_collection.objects.link(ob_right_upper_rear_cone)
col_collection.objects.link(ob_left_midd_rear_cone)
col_collection.objects.link(ob_tip_rear_cone)
col_collection.objects.link(ob_right_side_midd_cone)
col_collection.objects.link(ob_right_upper_cone)
col_collection.objects.link(ob_right_side_tip_cone)
col_collection.objects.link(ob_left_rear_balance)
col_collection.objects.link(ob_left_midd_cone)
col_collection.objects.link(ob_right_tip__cone)
col_collection.objects.link(ob_right_tip_rear_cone)
col_collection.objects.link(ob_middle_cone)
col_collection.objects.link(ob_right_brow_cone)
col_collection.objects.link(ob_head_spike)
col_collection.objects.link(ob_left_brow_cone)
col_collection.objects.link(ob_left_tip__cone)
col_collection.objects.link(ob_right_front_balance)
col_collection.objects.link(ob_left_bottom_cone)
col_collection.objects.link(ob_left_side_tip_cone)
col_collection.objects.link(ob_body_base)
col_collection.objects.link(ob_bottom_spike)
col_collection.objects.link(ob_left_side_lower_cone)
col_collection.objects.link(ob_left_tip_rear_cone)
col_collection.objects.link(ob_right_rear_balance)
col_collection.objects.link(ob_right_midd_rear_cone)
col_collection.objects.link(ob_left_upper_cone)

# ---- scene / render settings (as saved in the file)
scene.frame_start = 1; scene.frame_end = 250; scene.frame_set(1)
scene.render.engine = 'BLENDER_EEVEE_NEXT'
scene.cycles.use_denoising = False
scene.cycles.samples = 128
scene.cycles.sampling_pattern = 'TABULATED_SOBOL'
scene.cycles.use_adaptive_sampling = False
scene.cycles.use_light_tree = False
scene.view_settings.view_transform = 'Filmic'
bpy.context.view_layer.update()

# ---- added for rendering (the .blend has no active camera and no usable light): camera, sun
cam_auto = bpy.data.cameras.new('AutoCamera')
cam_auto.lens = 50.0
cam_auto.sensor_width = 36.0
cam_auto.clip_end = 1000.0
ob_auto_camera = bpy.data.objects.new('AutoCamera', cam_auto)
scene.collection.objects.link(ob_auto_camera)
ob_auto_camera.location = (2.0098, -2.38051, 2.35064)
ob_auto_camera.rotation_euler = (1.09748, -7.21219e-08, 0.694738)
scene.camera = ob_auto_camera
light_auto_sun = bpy.data.lights.new('AutoSun', 'SUN')
light_auto_sun.energy = 3.0
light_auto_sun.angle = 0.0523599
ob_auto_sun = bpy.data.objects.new('AutoSun', light_auto_sun)
scene.collection.objects.link(ob_auto_sun)
ob_auto_sun.rotation_euler = (0.872665, 0.174533, 0.523599)
bpy.context.view_layer.update()
